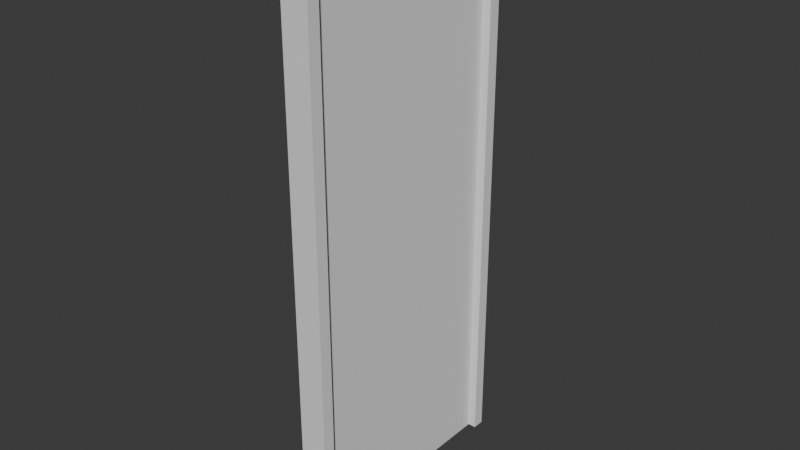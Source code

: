 # Source: door.blend  (saved by Blender 4.3.34; exported with 4.5.12 LTS)
import bpy
from mathutils import Matrix  # noqa: F401  (used for matrix-valued properties, if any)

bpy.ops.wm.read_factory_settings(use_empty=True)
scene = bpy.context.scene
scene.name = 'Scene'

# ---- collections
col_door = bpy.data.collections.new('Door'); scene.collection.children.link(col_door)

# ---- world
world_world = bpy.data.worlds.new('World'); scene.world = world_world
world_world.use_nodes = True; world_world.node_tree.nodes.clear()
_N = world_world.node_tree.nodes; _L = world_world.node_tree.links
n0 = _N.new('ShaderNodeOutputWorld'); n0.name = 'World Output'; n0.location = (300, 300)
n1 = _N.new('ShaderNodeBackground'); n1.name = 'Background'; n1.location = (10, 300)
n1.inputs[0].default_value = (0.05088, 0.05088, 0.05088, 1.0)
_L.new(n1.outputs[0], n0.inputs[0])
n0.is_active_output = True
world_world.color = (0.05088, 0.05088, 0.05088)
world_world.sun_shadow_jitter_overblur = 0.0

# ---- meshes
me_door = bpy.data.meshes.new('door')
me_door.from_pydata([(-1.0, -1.0, -1.0), (-1.0, -1.0, 1.0), (-1.0, 1.0, -1.0), (-1.0, 1.0, 1.0), (1.0, -1.0, -1.0), (1.0, -1.0, 1.0), (1.0, 1.0, -1.0), (1.0, 1.0, 1.0)], [], [(0, 1, 3, 2), (2, 3, 7, 6), (6, 7, 5, 4), (4, 5, 1, 0), (2, 6, 4, 0), (7, 3, 1, 5)])
_uv = me_door.uv_layers.new(name='UVMap')
_uv.uv.foreach_set('vector', [0.375, 0.0, 0.625, 0.0, 0.625, 0.25, 0.375, 0.25, 0.375, 0.25, 0.625, 0.25, 0.625, 0.5, 0.375, 0.5, 0.375, 0.5, 0.625, 0.5, 0.625, 0.75, 0.375, 0.75, 0.375, 0.75, 0.625, 0.75, 0.625, 1.0, 0.375, 1.0, 0.125, 0.5, 0.375, 0.5, 0.375, 0.75, 0.125, 0.75, 0.625, 0.5, 0.875, 0.5, 0.875, 0.75, 0.625, 0.75])
me_door.materials.append(None)
me_door.update()
me_frame = bpy.data.meshes.new('frame')
me_frame.from_pydata([(-1.0, -1.1, -1.0), (-1.0, -1.1, 1.05), (1.0, -1.1, -1.0), (1.0, -1.1, 1.05), (-1.0, -0.99, -1.0), (-1.0, -0.99, 1.05), (1.0, -0.99, -1.0), (1.0, -0.99, 1.05), (-1.0, -1.1, 0.9987), (1.0, -1.1, 0.9987), (1.0, -0.99, 0.9987), (-1.0, -0.99, 0.9987), (-1.0, 1.1, -1.0), (-1.0, 1.1, 1.05), (1.0, 1.1, -1.0), (1.0, 1.1, 1.05), (-1.0, 0.99, -1.0), (-1.0, 0.99, 1.05), (1.0, 0.99, -1.0), (1.0, 0.99, 1.05), (-1.0, 1.1, 0.9987), (1.0, 1.1, 0.9987), (1.0, 0.99, 0.9987), (-1.0, 0.99, 0.9987)], [], [(10, 22, 19, 7), (23, 11, 5, 17), (10, 7, 3, 9), (9, 3, 1, 8), (4, 6, 2, 0), (7, 5, 1, 3), (4, 11, 10, 6), (8, 1, 5, 11), (0, 8, 11, 4), (2, 9, 8, 0), (6, 10, 9, 2), (23, 16, 18, 22), (22, 21, 15, 19), (21, 20, 13, 15), (16, 12, 14, 18), (19, 15, 13, 17), (11, 23, 22, 10), (20, 23, 17, 13), (12, 16, 23, 20), (14, 12, 20, 21), (18, 14, 21, 22), (7, 19, 17, 5)])
_uv = me_frame.uv_layers.new(name='UVMap')
_uv.uv.foreach_set('vector', [0.6187, 0.725, 0.6187, 0.725, 0.625, 0.725, 0.625, 0.725, 0.6187, 0.025, 0.6187, 0.025, 0.625, 0.025, 0.625, 0.025, 0.6187, 0.725, 0.625, 0.725, 0.625, 0.75, 0.6187, 0.75, 0.6187, 0.75, 0.625, 0.75, 0.625, 1.0, 0.6187, 1.0, 0.125, 0.725, 0.375, 0.725, 0.375, 0.75, 0.125, 0.75, 0.625, 0.725, 0.875, 0.725, 0.875, 0.75, 0.625, 0.75, 0.375, 0.025, 0.6187, 0.025, 0.6187, 0.725, 0.375, 0.725, 0.6187, 0.0, 0.625, 0.0, 0.625, 0.025, 0.6187, 0.025, 0.375, 0.0, 0.6187, 0.0, 0.6187, 0.025, 0.375, 0.025, 0.375, 0.75, 0.6187, 0.75, 0.6187, 1.0, 0.375, 1.0, 0.375, 0.725, 0.6187, 0.725, 0.6187, 0.75, 0.375, 0.75, 0.6187, 0.025, 0.375, 0.025, 0.375, 0.725, 0.6187, 0.725, 0.6187, 0.725, 0.6187, 0.75, 0.625, 0.75, 0.625, 0.725, 0.6187, 0.75, 0.6187, 1.0, 0.625, 1.0, 0.625, 0.75, 0.125, 0.725, 0.125, 0.75, 0.375, 0.75, 0.375, 0.725, 0.625, 0.725, 0.625, 0.75, 0.875, 0.75, 0.875, 0.725, 0.6187, 0.025, 0.6187, 0.025, 0.6187, 0.725, 0.6187, 0.725, 0.6187, 0.0, 0.6187, 0.025, 0.625, 0.025, 0.625, 0.0, 0.375, 0.0, 0.375, 0.025, 0.6187, 0.025, 0.6187, 0.0, 0.375, 0.75, 0.375, 1.0, 0.6187, 1.0, 0.6187, 0.75, 0.375, 0.725, 0.375, 0.75, 0.6187, 0.75, 0.6187, 0.725, 0.625, 0.725, 0.625, 0.725, 0.875, 0.725, 0.875, 0.725])
me_frame.update()

# ---- objects
ob_door = bpy.data.objects.new('door', me_door)
ob_frame = bpy.data.objects.new('frame', me_frame)

# ---- transforms, parenting, visibility, modifiers, constraints
ob_door.location = (0.0, 0.0, 1.0)
ob_door.scale = (0.02, 0.4, 1.0)
ob_frame.location = (0.0, 0.0, 1.0)
ob_frame.scale = (0.05, 0.4, 1.0)

# ---- collection membership
col_door.objects.link(ob_door)
col_door.objects.link(ob_frame)

# ---- scene / render settings (as saved in the file)
scene.frame_start = 1; scene.frame_end = 250; scene.frame_set(1)
scene.render.engine = 'BLENDER_EEVEE_NEXT'
bpy.context.view_layer.update()

# ---- added for rendering (the .blend has no active camera and no usable light): camera, sun
cam_auto = bpy.data.cameras.new('AutoCamera')
cam_auto.lens = 50.0
cam_auto.sensor_width = 36.0
cam_auto.clip_end = 1000.0
ob_auto_camera = bpy.data.objects.new('AutoCamera', cam_auto)
scene.collection.objects.link(ob_auto_camera)
ob_auto_camera.location = (2.06615, -2.47938, 2.67792)
ob_auto_camera.rotation_euler = (1.09748, -7.21219e-08, 0.694738)
scene.camera = ob_auto_camera
light_auto_sun = bpy.data.lights.new('AutoSun', 'SUN')
light_auto_sun.energy = 3.0
light_auto_sun.angle = 0.0523599
ob_auto_sun = bpy.data.objects.new('AutoSun', light_auto_sun)
scene.collection.objects.link(ob_auto_sun)
ob_auto_sun.rotation_euler = (0.872665, 0.174533, 0.523599)
bpy.context.view_layer.update()
